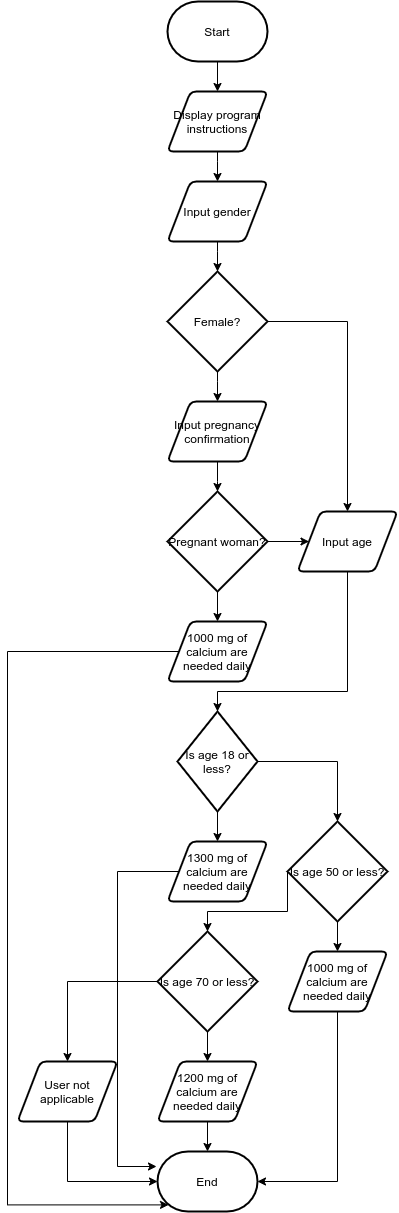

The diagram above was exported from draw.io. Its source (the exported page's mxGraphModel, read from the mxfile embedded in the PNG):
<mxGraphModel dx="868" dy="504" grid="1" gridSize="10" guides="1" tooltips="1" connect="1" arrows="1" fold="1" page="0" pageScale="1" pageWidth="827" pageHeight="1169" math="0" shadow="0">
  <root>
    <mxCell id="0" />
    <mxCell id="1" parent="0" />
    <mxCell id="z9vMQWEr1QZbOGgqmsnv-3" style="edgeStyle=orthogonalEdgeStyle;rounded=0;orthogonalLoop=1;jettySize=auto;html=1;exitX=0.5;exitY=1;exitDx=0;exitDy=0;exitPerimeter=0;entryX=0.5;entryY=0;entryDx=0;entryDy=0;" edge="1" parent="1" source="z9vMQWEr1QZbOGgqmsnv-2" target="z9vMQWEr1QZbOGgqmsnv-17">
      <mxGeometry relative="1" as="geometry">
        <mxPoint x="400" y="170" as="targetPoint" />
      </mxGeometry>
    </mxCell>
    <mxCell id="z9vMQWEr1QZbOGgqmsnv-2" value="Start" style="strokeWidth=2;html=1;shape=mxgraph.flowchart.terminator;whiteSpace=wrap;" vertex="1" parent="1">
      <mxGeometry x="350" y="80" width="100" height="60" as="geometry" />
    </mxCell>
    <mxCell id="z9vMQWEr1QZbOGgqmsnv-5" style="edgeStyle=orthogonalEdgeStyle;rounded=0;orthogonalLoop=1;jettySize=auto;html=1;exitX=0.5;exitY=1;exitDx=0;exitDy=0;" edge="1" parent="1" source="z9vMQWEr1QZbOGgqmsnv-17" target="z9vMQWEr1QZbOGgqmsnv-6">
      <mxGeometry relative="1" as="geometry">
        <mxPoint x="400" y="260" as="targetPoint" />
        <mxPoint x="400" y="230" as="sourcePoint" />
        <Array as="points">
          <mxPoint x="400" y="240" />
          <mxPoint x="400" y="240" />
        </Array>
      </mxGeometry>
    </mxCell>
    <mxCell id="z9vMQWEr1QZbOGgqmsnv-7" style="edgeStyle=orthogonalEdgeStyle;rounded=0;orthogonalLoop=1;jettySize=auto;html=1;exitX=0.5;exitY=1;exitDx=0;exitDy=0;" edge="1" parent="1" source="z9vMQWEr1QZbOGgqmsnv-6" target="z9vMQWEr1QZbOGgqmsnv-8">
      <mxGeometry relative="1" as="geometry">
        <mxPoint x="400" y="350" as="targetPoint" />
        <Array as="points">
          <mxPoint x="400" y="330" />
          <mxPoint x="400" y="330" />
        </Array>
      </mxGeometry>
    </mxCell>
    <mxCell id="z9vMQWEr1QZbOGgqmsnv-6" value="Input gender" style="shape=parallelogram;html=1;strokeWidth=2;perimeter=parallelogramPerimeter;whiteSpace=wrap;rounded=1;arcSize=12;size=0.23;" vertex="1" parent="1">
      <mxGeometry x="350" y="260" width="100" height="60" as="geometry" />
    </mxCell>
    <mxCell id="z9vMQWEr1QZbOGgqmsnv-9" style="edgeStyle=orthogonalEdgeStyle;rounded=0;orthogonalLoop=1;jettySize=auto;html=1;exitX=0.5;exitY=1;exitDx=0;exitDy=0;exitPerimeter=0;" edge="1" parent="1" source="z9vMQWEr1QZbOGgqmsnv-8" target="z9vMQWEr1QZbOGgqmsnv-10">
      <mxGeometry relative="1" as="geometry">
        <mxPoint x="400" y="500" as="targetPoint" />
        <Array as="points">
          <mxPoint x="400" y="460" />
          <mxPoint x="400" y="460" />
        </Array>
      </mxGeometry>
    </mxCell>
    <mxCell id="z9vMQWEr1QZbOGgqmsnv-19" style="edgeStyle=orthogonalEdgeStyle;rounded=0;orthogonalLoop=1;jettySize=auto;html=1;exitX=1;exitY=0.5;exitDx=0;exitDy=0;exitPerimeter=0;entryX=0.5;entryY=0;entryDx=0;entryDy=0;" edge="1" parent="1" source="z9vMQWEr1QZbOGgqmsnv-8" target="z9vMQWEr1QZbOGgqmsnv-21">
      <mxGeometry relative="1" as="geometry">
        <mxPoint x="520" y="560" as="targetPoint" />
      </mxGeometry>
    </mxCell>
    <mxCell id="z9vMQWEr1QZbOGgqmsnv-8" value="Female?" style="strokeWidth=2;html=1;shape=mxgraph.flowchart.decision;whiteSpace=wrap;" vertex="1" parent="1">
      <mxGeometry x="350" y="350" width="100" height="100" as="geometry" />
    </mxCell>
    <mxCell id="z9vMQWEr1QZbOGgqmsnv-13" style="edgeStyle=orthogonalEdgeStyle;rounded=0;orthogonalLoop=1;jettySize=auto;html=1;exitX=0.5;exitY=1;exitDx=0;exitDy=0;" edge="1" parent="1" source="z9vMQWEr1QZbOGgqmsnv-10" target="z9vMQWEr1QZbOGgqmsnv-14">
      <mxGeometry relative="1" as="geometry">
        <mxPoint x="400" y="590" as="targetPoint" />
        <Array as="points">
          <mxPoint x="400" y="560" />
          <mxPoint x="400" y="560" />
        </Array>
      </mxGeometry>
    </mxCell>
    <mxCell id="z9vMQWEr1QZbOGgqmsnv-10" value="Input pregnancy confirmation" style="shape=parallelogram;html=1;strokeWidth=2;perimeter=parallelogramPerimeter;whiteSpace=wrap;rounded=1;arcSize=12;size=0.23;" vertex="1" parent="1">
      <mxGeometry x="350" y="480" width="100" height="60" as="geometry" />
    </mxCell>
    <mxCell id="z9vMQWEr1QZbOGgqmsnv-15" style="edgeStyle=orthogonalEdgeStyle;rounded=0;orthogonalLoop=1;jettySize=auto;html=1;exitX=0.5;exitY=1;exitDx=0;exitDy=0;exitPerimeter=0;" edge="1" parent="1" source="z9vMQWEr1QZbOGgqmsnv-14" target="z9vMQWEr1QZbOGgqmsnv-18">
      <mxGeometry relative="1" as="geometry">
        <mxPoint x="400" y="700" as="targetPoint" />
      </mxGeometry>
    </mxCell>
    <mxCell id="z9vMQWEr1QZbOGgqmsnv-20" style="edgeStyle=orthogonalEdgeStyle;rounded=0;orthogonalLoop=1;jettySize=auto;html=1;exitX=1;exitY=0.5;exitDx=0;exitDy=0;exitPerimeter=0;entryX=0;entryY=0.5;entryDx=0;entryDy=0;" edge="1" parent="1" source="z9vMQWEr1QZbOGgqmsnv-14" target="z9vMQWEr1QZbOGgqmsnv-21">
      <mxGeometry relative="1" as="geometry">
        <mxPoint x="480" y="620" as="targetPoint" />
      </mxGeometry>
    </mxCell>
    <mxCell id="z9vMQWEr1QZbOGgqmsnv-14" value="Pregnant woman?" style="strokeWidth=2;html=1;shape=mxgraph.flowchart.decision;whiteSpace=wrap;" vertex="1" parent="1">
      <mxGeometry x="350" y="570" width="100" height="100" as="geometry" />
    </mxCell>
    <mxCell id="z9vMQWEr1QZbOGgqmsnv-17" value="Display program instructions" style="shape=parallelogram;html=1;strokeWidth=2;perimeter=parallelogramPerimeter;whiteSpace=wrap;rounded=1;arcSize=12;size=0.23;" vertex="1" parent="1">
      <mxGeometry x="350" y="170" width="100" height="60" as="geometry" />
    </mxCell>
    <mxCell id="z9vMQWEr1QZbOGgqmsnv-42" style="edgeStyle=orthogonalEdgeStyle;rounded=0;orthogonalLoop=1;jettySize=auto;html=1;exitX=0;exitY=0.5;exitDx=0;exitDy=0;entryX=0.11;entryY=0.89;entryDx=0;entryDy=0;entryPerimeter=0;" edge="1" parent="1" source="z9vMQWEr1QZbOGgqmsnv-18" target="z9vMQWEr1QZbOGgqmsnv-36">
      <mxGeometry relative="1" as="geometry">
        <Array as="points">
          <mxPoint x="190" y="730" />
          <mxPoint x="190" y="1283" />
        </Array>
      </mxGeometry>
    </mxCell>
    <mxCell id="z9vMQWEr1QZbOGgqmsnv-18" value="1000 mg of calcium are needed daily" style="shape=parallelogram;html=1;strokeWidth=2;perimeter=parallelogramPerimeter;whiteSpace=wrap;rounded=1;arcSize=12;size=0.23;" vertex="1" parent="1">
      <mxGeometry x="350" y="700" width="100" height="60" as="geometry" />
    </mxCell>
    <mxCell id="z9vMQWEr1QZbOGgqmsnv-22" style="edgeStyle=orthogonalEdgeStyle;rounded=0;orthogonalLoop=1;jettySize=auto;html=1;exitX=0.5;exitY=1;exitDx=0;exitDy=0;" edge="1" parent="1" source="z9vMQWEr1QZbOGgqmsnv-21" target="z9vMQWEr1QZbOGgqmsnv-24">
      <mxGeometry relative="1" as="geometry">
        <mxPoint x="400" y="790" as="targetPoint" />
        <Array as="points">
          <mxPoint x="530" y="770" />
          <mxPoint x="400" y="770" />
        </Array>
      </mxGeometry>
    </mxCell>
    <mxCell id="z9vMQWEr1QZbOGgqmsnv-21" value="Input age" style="shape=parallelogram;html=1;strokeWidth=2;perimeter=parallelogramPerimeter;whiteSpace=wrap;rounded=1;arcSize=12;size=0.23;" vertex="1" parent="1">
      <mxGeometry x="480" y="590" width="100" height="60" as="geometry" />
    </mxCell>
    <mxCell id="z9vMQWEr1QZbOGgqmsnv-25" style="edgeStyle=orthogonalEdgeStyle;rounded=0;orthogonalLoop=1;jettySize=auto;html=1;exitX=0.5;exitY=1;exitDx=0;exitDy=0;exitPerimeter=0;" edge="1" parent="1" source="z9vMQWEr1QZbOGgqmsnv-24" target="z9vMQWEr1QZbOGgqmsnv-26">
      <mxGeometry relative="1" as="geometry">
        <mxPoint x="400" y="930" as="targetPoint" />
      </mxGeometry>
    </mxCell>
    <mxCell id="z9vMQWEr1QZbOGgqmsnv-27" style="edgeStyle=orthogonalEdgeStyle;rounded=0;orthogonalLoop=1;jettySize=auto;html=1;exitX=1;exitY=0.5;exitDx=0;exitDy=0;exitPerimeter=0;" edge="1" parent="1" source="z9vMQWEr1QZbOGgqmsnv-24" target="z9vMQWEr1QZbOGgqmsnv-28">
      <mxGeometry relative="1" as="geometry">
        <mxPoint x="520" y="910" as="targetPoint" />
      </mxGeometry>
    </mxCell>
    <mxCell id="z9vMQWEr1QZbOGgqmsnv-24" value="Is age 18 or less?" style="strokeWidth=2;html=1;shape=mxgraph.flowchart.decision;whiteSpace=wrap;" vertex="1" parent="1">
      <mxGeometry x="360" y="790" width="80" height="100" as="geometry" />
    </mxCell>
    <mxCell id="z9vMQWEr1QZbOGgqmsnv-41" style="edgeStyle=orthogonalEdgeStyle;rounded=0;orthogonalLoop=1;jettySize=auto;html=1;exitX=0;exitY=0.5;exitDx=0;exitDy=0;entryX=-0.01;entryY=0.25;entryDx=0;entryDy=0;entryPerimeter=0;" edge="1" parent="1" source="z9vMQWEr1QZbOGgqmsnv-26" target="z9vMQWEr1QZbOGgqmsnv-36">
      <mxGeometry relative="1" as="geometry">
        <Array as="points">
          <mxPoint x="300" y="950" />
          <mxPoint x="300" y="1245" />
        </Array>
      </mxGeometry>
    </mxCell>
    <mxCell id="z9vMQWEr1QZbOGgqmsnv-26" value="1300 mg of calcium are needed daily" style="shape=parallelogram;html=1;strokeWidth=2;perimeter=parallelogramPerimeter;whiteSpace=wrap;rounded=1;arcSize=12;size=0.23;" vertex="1" parent="1">
      <mxGeometry x="350" y="920" width="100" height="60" as="geometry" />
    </mxCell>
    <mxCell id="z9vMQWEr1QZbOGgqmsnv-29" style="edgeStyle=orthogonalEdgeStyle;rounded=0;orthogonalLoop=1;jettySize=auto;html=1;exitX=0.5;exitY=1;exitDx=0;exitDy=0;exitPerimeter=0;" edge="1" parent="1" source="z9vMQWEr1QZbOGgqmsnv-28" target="z9vMQWEr1QZbOGgqmsnv-30">
      <mxGeometry relative="1" as="geometry">
        <mxPoint x="520" y="1040" as="targetPoint" />
      </mxGeometry>
    </mxCell>
    <mxCell id="z9vMQWEr1QZbOGgqmsnv-31" style="edgeStyle=orthogonalEdgeStyle;rounded=0;orthogonalLoop=1;jettySize=auto;html=1;exitX=0;exitY=0.5;exitDx=0;exitDy=0;exitPerimeter=0;entryX=0.5;entryY=0;entryDx=0;entryDy=0;entryPerimeter=0;" edge="1" parent="1" source="z9vMQWEr1QZbOGgqmsnv-28" target="z9vMQWEr1QZbOGgqmsnv-32">
      <mxGeometry relative="1" as="geometry">
        <mxPoint x="400" y="1070" as="targetPoint" />
        <Array as="points">
          <mxPoint x="470" y="990" />
          <mxPoint x="390" y="990" />
        </Array>
      </mxGeometry>
    </mxCell>
    <mxCell id="z9vMQWEr1QZbOGgqmsnv-28" value="Is age 50 or less?" style="strokeWidth=2;html=1;shape=mxgraph.flowchart.decision;whiteSpace=wrap;" vertex="1" parent="1">
      <mxGeometry x="470" y="900" width="100" height="100" as="geometry" />
    </mxCell>
    <mxCell id="z9vMQWEr1QZbOGgqmsnv-37" style="edgeStyle=orthogonalEdgeStyle;rounded=0;orthogonalLoop=1;jettySize=auto;html=1;exitX=0.5;exitY=1;exitDx=0;exitDy=0;entryX=1;entryY=0.5;entryDx=0;entryDy=0;entryPerimeter=0;" edge="1" parent="1" source="z9vMQWEr1QZbOGgqmsnv-30" target="z9vMQWEr1QZbOGgqmsnv-36">
      <mxGeometry relative="1" as="geometry" />
    </mxCell>
    <mxCell id="z9vMQWEr1QZbOGgqmsnv-30" value="1000 mg of calcium are needed daily" style="shape=parallelogram;html=1;strokeWidth=2;perimeter=parallelogramPerimeter;whiteSpace=wrap;rounded=1;arcSize=12;size=0.23;" vertex="1" parent="1">
      <mxGeometry x="470" y="1030" width="100" height="60" as="geometry" />
    </mxCell>
    <mxCell id="z9vMQWEr1QZbOGgqmsnv-33" style="edgeStyle=orthogonalEdgeStyle;rounded=0;orthogonalLoop=1;jettySize=auto;html=1;exitX=0.5;exitY=1;exitDx=0;exitDy=0;exitPerimeter=0;" edge="1" parent="1" source="z9vMQWEr1QZbOGgqmsnv-32" target="z9vMQWEr1QZbOGgqmsnv-34">
      <mxGeometry relative="1" as="geometry">
        <mxPoint x="390" y="1140" as="targetPoint" />
      </mxGeometry>
    </mxCell>
    <mxCell id="z9vMQWEr1QZbOGgqmsnv-38" style="edgeStyle=orthogonalEdgeStyle;rounded=0;orthogonalLoop=1;jettySize=auto;html=1;exitX=0;exitY=0.5;exitDx=0;exitDy=0;exitPerimeter=0;" edge="1" parent="1" source="z9vMQWEr1QZbOGgqmsnv-32" target="z9vMQWEr1QZbOGgqmsnv-39">
      <mxGeometry relative="1" as="geometry">
        <mxPoint x="320" y="1140" as="targetPoint" />
      </mxGeometry>
    </mxCell>
    <mxCell id="z9vMQWEr1QZbOGgqmsnv-32" value="Is age 70 or less?" style="strokeWidth=2;html=1;shape=mxgraph.flowchart.decision;whiteSpace=wrap;" vertex="1" parent="1">
      <mxGeometry x="340" y="1010" width="100" height="100" as="geometry" />
    </mxCell>
    <mxCell id="z9vMQWEr1QZbOGgqmsnv-35" style="edgeStyle=orthogonalEdgeStyle;rounded=0;orthogonalLoop=1;jettySize=auto;html=1;exitX=0.5;exitY=1;exitDx=0;exitDy=0;" edge="1" parent="1" source="z9vMQWEr1QZbOGgqmsnv-34" target="z9vMQWEr1QZbOGgqmsnv-36">
      <mxGeometry relative="1" as="geometry">
        <mxPoint x="390" y="1240" as="targetPoint" />
      </mxGeometry>
    </mxCell>
    <mxCell id="z9vMQWEr1QZbOGgqmsnv-34" value="1200 mg of calcium are needed daily" style="shape=parallelogram;html=1;strokeWidth=2;perimeter=parallelogramPerimeter;whiteSpace=wrap;rounded=1;arcSize=12;size=0.23;" vertex="1" parent="1">
      <mxGeometry x="340" y="1140" width="100" height="60" as="geometry" />
    </mxCell>
    <mxCell id="z9vMQWEr1QZbOGgqmsnv-36" value="End" style="strokeWidth=2;html=1;shape=mxgraph.flowchart.terminator;whiteSpace=wrap;" vertex="1" parent="1">
      <mxGeometry x="340" y="1230" width="100" height="60" as="geometry" />
    </mxCell>
    <mxCell id="z9vMQWEr1QZbOGgqmsnv-40" style="edgeStyle=orthogonalEdgeStyle;rounded=0;orthogonalLoop=1;jettySize=auto;html=1;exitX=0.5;exitY=1;exitDx=0;exitDy=0;entryX=0;entryY=0.5;entryDx=0;entryDy=0;entryPerimeter=0;" edge="1" parent="1" source="z9vMQWEr1QZbOGgqmsnv-39" target="z9vMQWEr1QZbOGgqmsnv-36">
      <mxGeometry relative="1" as="geometry" />
    </mxCell>
    <mxCell id="z9vMQWEr1QZbOGgqmsnv-39" value="User not applicable" style="shape=parallelogram;html=1;strokeWidth=2;perimeter=parallelogramPerimeter;whiteSpace=wrap;rounded=1;arcSize=12;size=0.23;" vertex="1" parent="1">
      <mxGeometry x="200" y="1140" width="100" height="60" as="geometry" />
    </mxCell>
  </root>
</mxGraphModel>